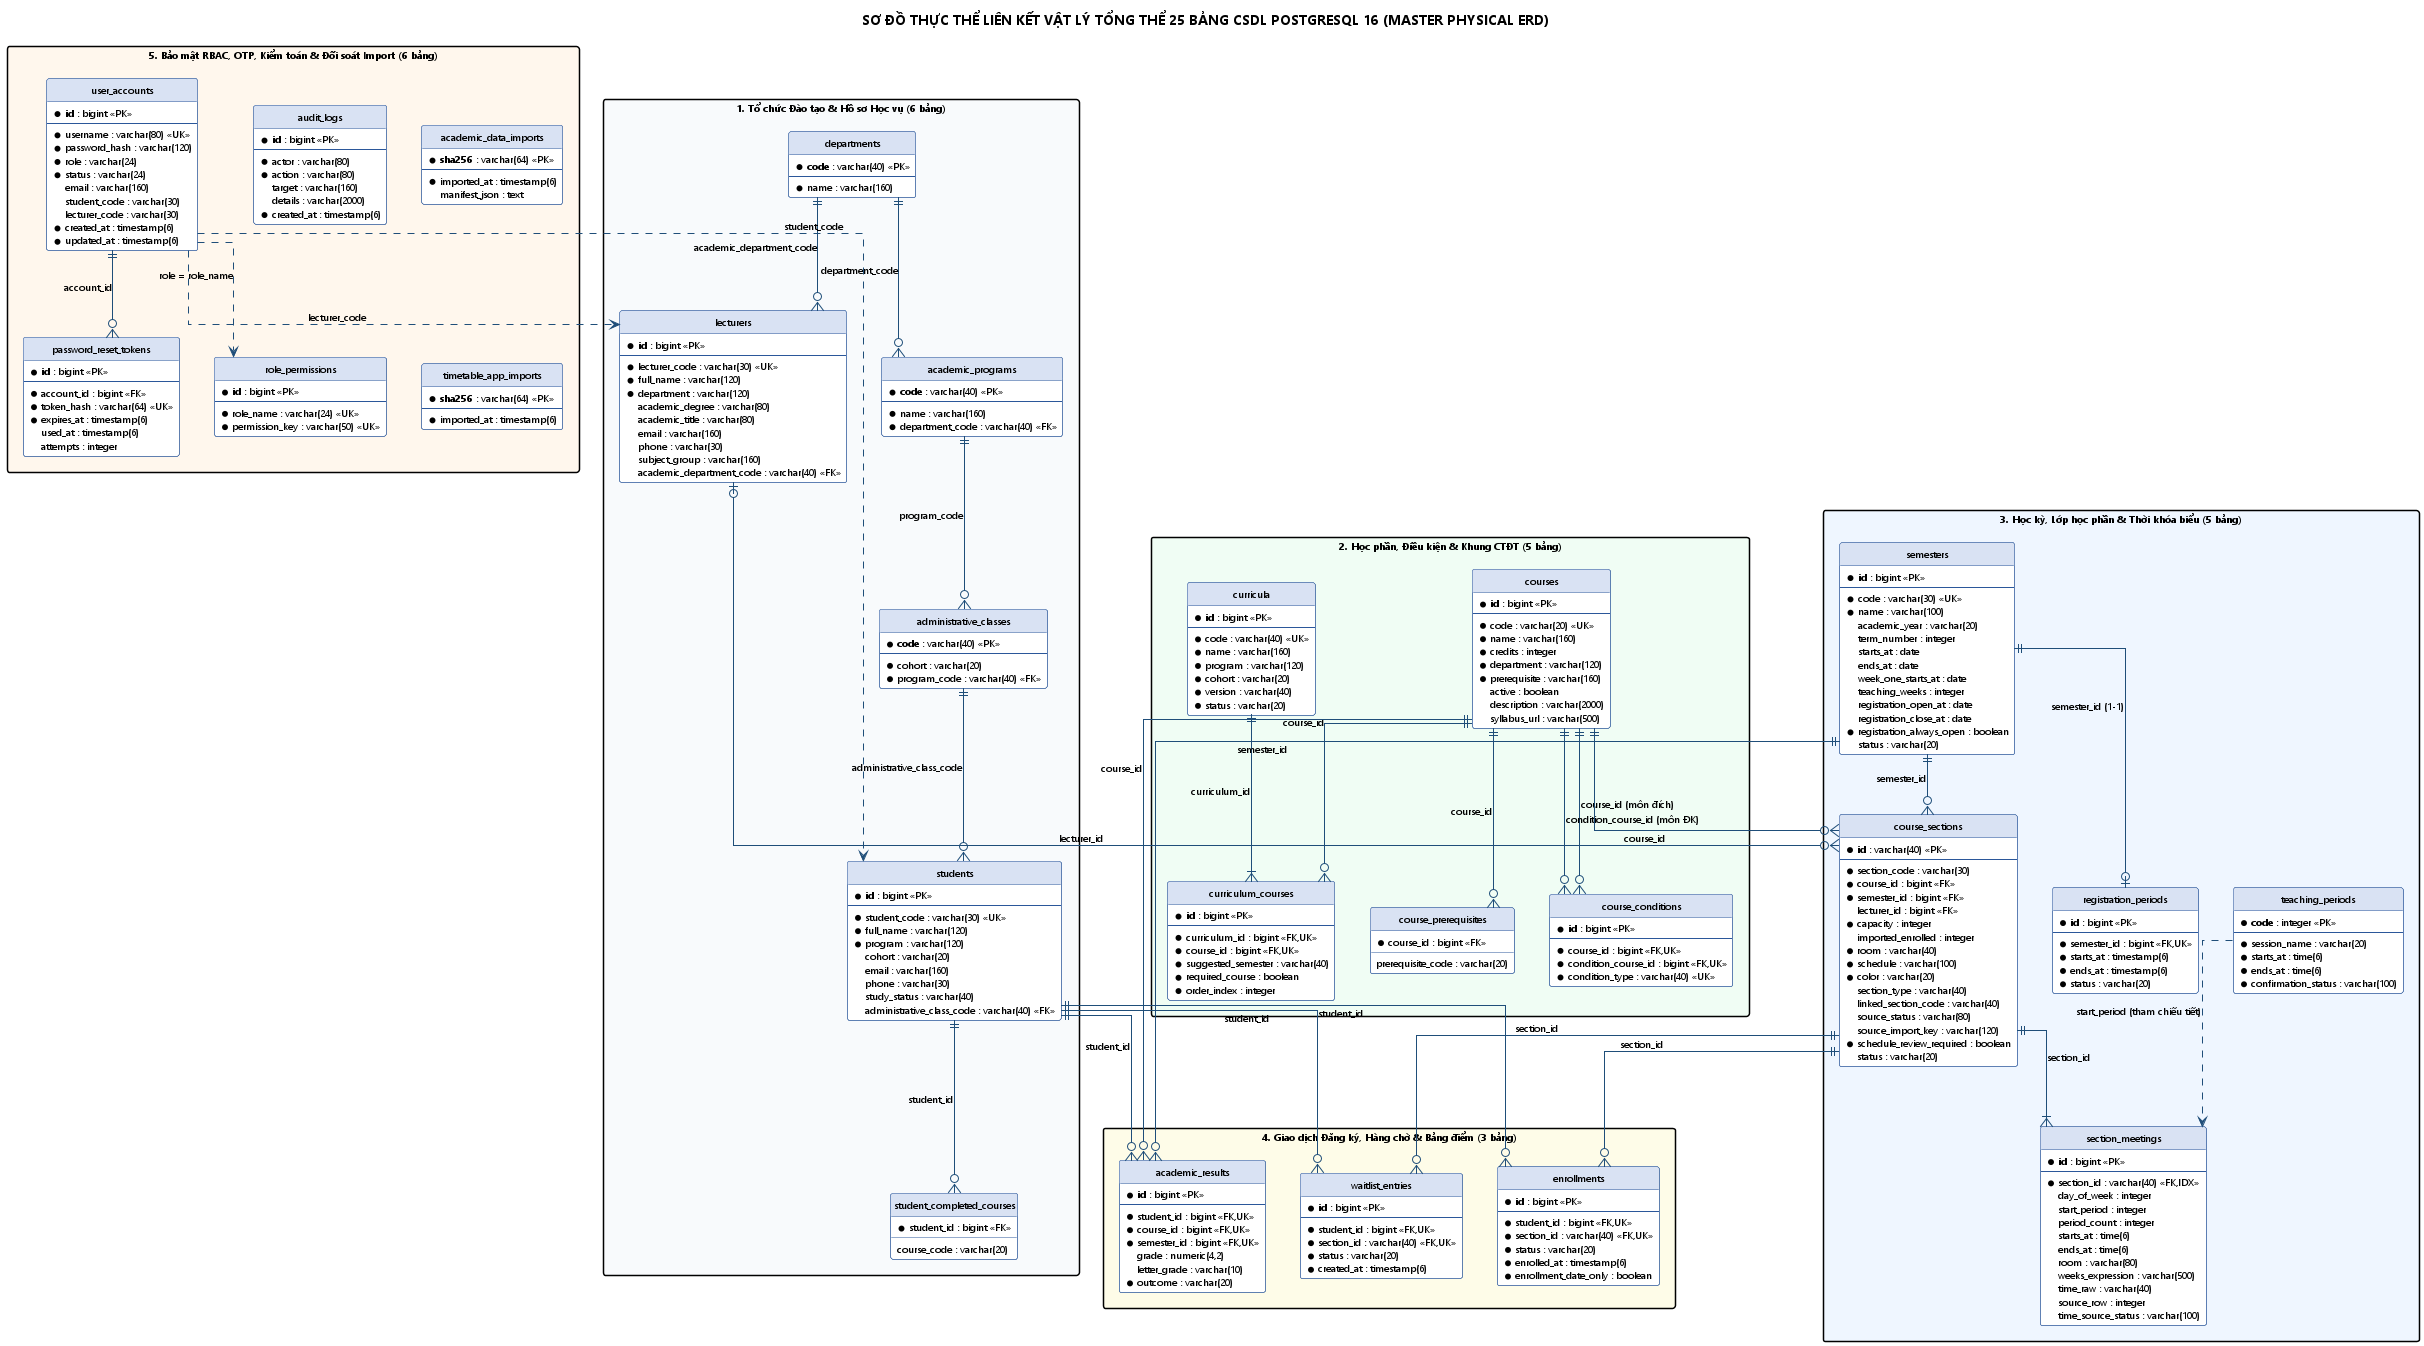

The diagram above was rendered by PlantUML. Its source (embedded in the PNG):
@startuml erd-tong-the-25-bang
set namespaceSeparator none
hide circle
skinparam shadowing false
skinparam backgroundColor #FFFFFF
skinparam defaultFontName "Segoe UI"
skinparam defaultFontSize 10
skinparam linetype ortho
skinparam packageStyle rectangle

skinparam class {
  BackgroundColor #FFFFFF
  BorderColor #2B579A
  HeaderBackgroundColor #D9E2F3
  ArrowColor #1F4E79
}

title SƠ ĐỒ THỰC THỂ LIÊN KẾT VẬT LÝ TỔNG THỂ 25 BẢNG CSDL POSTGRESQL 16 (MASTER PHYSICAL ERD)

package "1. Tổ chức Đào tạo & Hồ sơ Học vụ (6 bảng)" #F8FAFC {
  entity "departments" as departments {
    * **code** : varchar(40) <<PK>>
    --
    * name : varchar(160)
  }

  entity "academic_programs" as academic_programs {
    * **code** : varchar(40) <<PK>>
    --
    * name : varchar(160)
    * department_code : varchar(40) <<FK>>
  }

  entity "administrative_classes" as administrative_classes {
    * **code** : varchar(40) <<PK>>
    --
    * cohort : varchar(20)
    * program_code : varchar(40) <<FK>>
  }

  entity "students" as students {
    * **id** : bigint <<PK>>
    --
    * student_code : varchar(30) <<UK>>
    * full_name : varchar(120)
    * program : varchar(120)
    cohort : varchar(20)
    email : varchar(160)
    phone : varchar(30)
    study_status : varchar(40)
    administrative_class_code : varchar(40) <<FK>>
  }

  entity "student_completed_courses" as student_completed_courses {
    * student_id : bigint <<FK>>
    course_code : varchar(20)
  }

  entity "lecturers" as lecturers {
    * **id** : bigint <<PK>>
    --
    * lecturer_code : varchar(30) <<UK>>
    * full_name : varchar(120)
    * department : varchar(120)
    academic_degree : varchar(80)
    academic_title : varchar(80)
    email : varchar(160)
    phone : varchar(30)
    subject_group : varchar(160)
    academic_department_code : varchar(40) <<FK>>
  }
}

package "2. Học phần, Điều kiện & Khung CTĐT (5 bảng)" #F0FDF4 {
  entity "courses" as courses {
    * **id** : bigint <<PK>>
    --
    * code : varchar(20) <<UK>>
    * name : varchar(160)
    * credits : integer
    * department : varchar(120)
    * prerequisite : varchar(160)
    active : boolean
    description : varchar(2000)
    syllabus_url : varchar(500)
  }

  entity "course_prerequisites" as course_prerequisites {
    * course_id : bigint <<FK>>
    prerequisite_code : varchar(20)
  }

  entity "course_conditions" as course_conditions {
    * **id** : bigint <<PK>>
    --
    * course_id : bigint <<FK,UK>>
    * condition_course_id : bigint <<FK,UK>>
    * condition_type : varchar(40) <<UK>>
  }

  entity "curricula" as curricula {
    * **id** : bigint <<PK>>
    --
    * code : varchar(40) <<UK>>
    * name : varchar(160)
    * program : varchar(120)
    * cohort : varchar(20)
    * version : varchar(40)
    * status : varchar(20)
  }

  entity "curriculum_courses" as curriculum_courses {
    * **id** : bigint <<PK>>
    --
    * curriculum_id : bigint <<FK,UK>>
    * course_id : bigint <<FK,UK>>
    * suggested_semester : varchar(40)
    * required_course : boolean
    * order_index : integer
  }
}

package "3. Học kỳ, Lớp học phần & Thời khóa biểu (5 bảng)" #EFF6FF {
  entity "semesters" as semesters {
    * **id** : bigint <<PK>>
    --
    * code : varchar(30) <<UK>>
    * name : varchar(100)
    academic_year : varchar(20)
    term_number : integer
    starts_at : date
    ends_at : date
    week_one_starts_at : date
    teaching_weeks : integer
    registration_open_at : date
    registration_close_at : date
    * registration_always_open : boolean
    status : varchar(20)
  }

  entity "registration_periods" as registration_periods {
    * **id** : bigint <<PK>>
    --
    * semester_id : bigint <<FK,UK>>
    * starts_at : timestamp(6)
    * ends_at : timestamp(6)
    * status : varchar(20)
  }

  entity "teaching_periods" as teaching_periods {
    * **code** : integer <<PK>>
    --
    * session_name : varchar(20)
    * starts_at : time(6)
    * ends_at : time(6)
    * confirmation_status : varchar(100)
  }

  entity "course_sections" as course_sections {
    * **id** : varchar(40) <<PK>>
    --
    * section_code : varchar(30)
    * course_id : bigint <<FK>>
    * semester_id : bigint <<FK>>
    lecturer_id : bigint <<FK>>
    * capacity : integer
    imported_enrolled : integer
    * room : varchar(40)
    * schedule : varchar(100)
    * color : varchar(20)
    section_type : varchar(40)
    linked_section_code : varchar(40)
    source_status : varchar(80)
    source_import_key : varchar(120)
    * schedule_review_required : boolean
    status : varchar(20)
  }

  entity "section_meetings" as section_meetings {
    * **id** : bigint <<PK>>
    --
    * section_id : varchar(40) <<FK,IDX>>
    day_of_week : integer
    start_period : integer
    period_count : integer
    starts_at : time(6)
    ends_at : time(6)
    room : varchar(80)
    weeks_expression : varchar(500)
    time_raw : varchar(40)
    source_row : integer
    time_source_status : varchar(100)
  }
}

package "4. Giao dịch Đăng ký, Hàng chờ & Bảng điểm (3 bảng)" #FEFCE8 {
  entity "enrollments" as enrollments {
    * **id** : bigint <<PK>>
    --
    * student_id : bigint <<FK,UK>>
    * section_id : varchar(40) <<FK,UK>>
    * status : varchar(20)
    * enrolled_at : timestamp(6)
    * enrollment_date_only : boolean
  }

  entity "waitlist_entries" as waitlist_entries {
    * **id** : bigint <<PK>>
    --
    * student_id : bigint <<FK,UK>>
    * section_id : varchar(40) <<FK,UK>>
    * status : varchar(20)
    * created_at : timestamp(6)
  }

  entity "academic_results" as academic_results {
    * **id** : bigint <<PK>>
    --
    * student_id : bigint <<FK,UK>>
    * course_id : bigint <<FK,UK>>
    * semester_id : bigint <<FK,UK>>
    grade : numeric(4,2)
    letter_grade : varchar(10)
    * outcome : varchar(20)
  }
}

package "5. Bảo mật RBAC, OTP, Kiểm toán & Đối soát Import (6 bảng)" #FFF7ED {
  entity "user_accounts" as user_accounts {
    * **id** : bigint <<PK>>
    --
    * username : varchar(80) <<UK>>
    * password_hash : varchar(120)
    * role : varchar(24)
    * status : varchar(24)
    email : varchar(160)
    student_code : varchar(30)
    lecturer_code : varchar(30)
    * created_at : timestamp(6)
    * updated_at : timestamp(6)
  }

  entity "password_reset_tokens" as password_reset_tokens {
    * **id** : bigint <<PK>>
    --
    * account_id : bigint <<FK>>
    * token_hash : varchar(64) <<UK>>
    * expires_at : timestamp(6)
    used_at : timestamp(6)
    attempts : integer
  }

  entity "role_permissions" as role_permissions {
    * **id** : bigint <<PK>>
    --
    * role_name : varchar(24) <<UK>>
    * permission_key : varchar(50) <<UK>>
  }

  entity "audit_logs" as audit_logs {
    * **id** : bigint <<PK>>
    --
    * actor : varchar(80)
    * action : varchar(80)
    target : varchar(160)
    details : varchar(2000)
    * created_at : timestamp(6)
  }

  entity "academic_data_imports" as academic_data_imports {
    * **sha256** : varchar(64) <<PK>>
    --
    * imported_at : timestamp(6)
    manifest_json : text
  }

  entity "timetable_app_imports" as timetable_app_imports {
    * **sha256** : varchar(64) <<PK>>
    --
    * imported_at : timestamp(6)
  }
}

departments ||--o{ academic_programs : "department_code"
departments ||--o{ lecturers : "academic_department_code"
academic_programs ||--o{ administrative_classes : "program_code"
administrative_classes ||--o{ students : "administrative_class_code"
students ||--o{ student_completed_courses : "student_id"

courses ||--o{ course_prerequisites : "course_id"
courses ||--o{ course_conditions : "course_id (môn đích)"
courses ||--o{ course_conditions : "condition_course_id (môn ĐK)"
curricula ||--|{ curriculum_courses : "curriculum_id"
courses ||--o{ curriculum_courses : "course_id"

semesters ||--o| registration_periods : "semester_id (1-1)"
semesters ||--o{ course_sections : "semester_id"
courses ||--o{ course_sections : "course_id"
lecturers |o--o{ course_sections : "lecturer_id"
course_sections ||--|{ section_meetings : "section_id"
teaching_periods ..> section_meetings : "start_period (tham chiếu tiết)"

students ||--o{ enrollments : "student_id"
course_sections ||--o{ enrollments : "section_id"
students ||--o{ waitlist_entries : "student_id"
course_sections ||--o{ waitlist_entries : "section_id"
students ||--o{ academic_results : "student_id"
courses ||--o{ academic_results : "course_id"
semesters ||--o{ academic_results : "semester_id"

user_accounts ||--o{ password_reset_tokens : "account_id"
user_accounts ..> students : "student_code"
user_accounts ..> lecturers : "lecturer_code"
user_accounts ..> role_permissions : "role = role_name"

@enduml